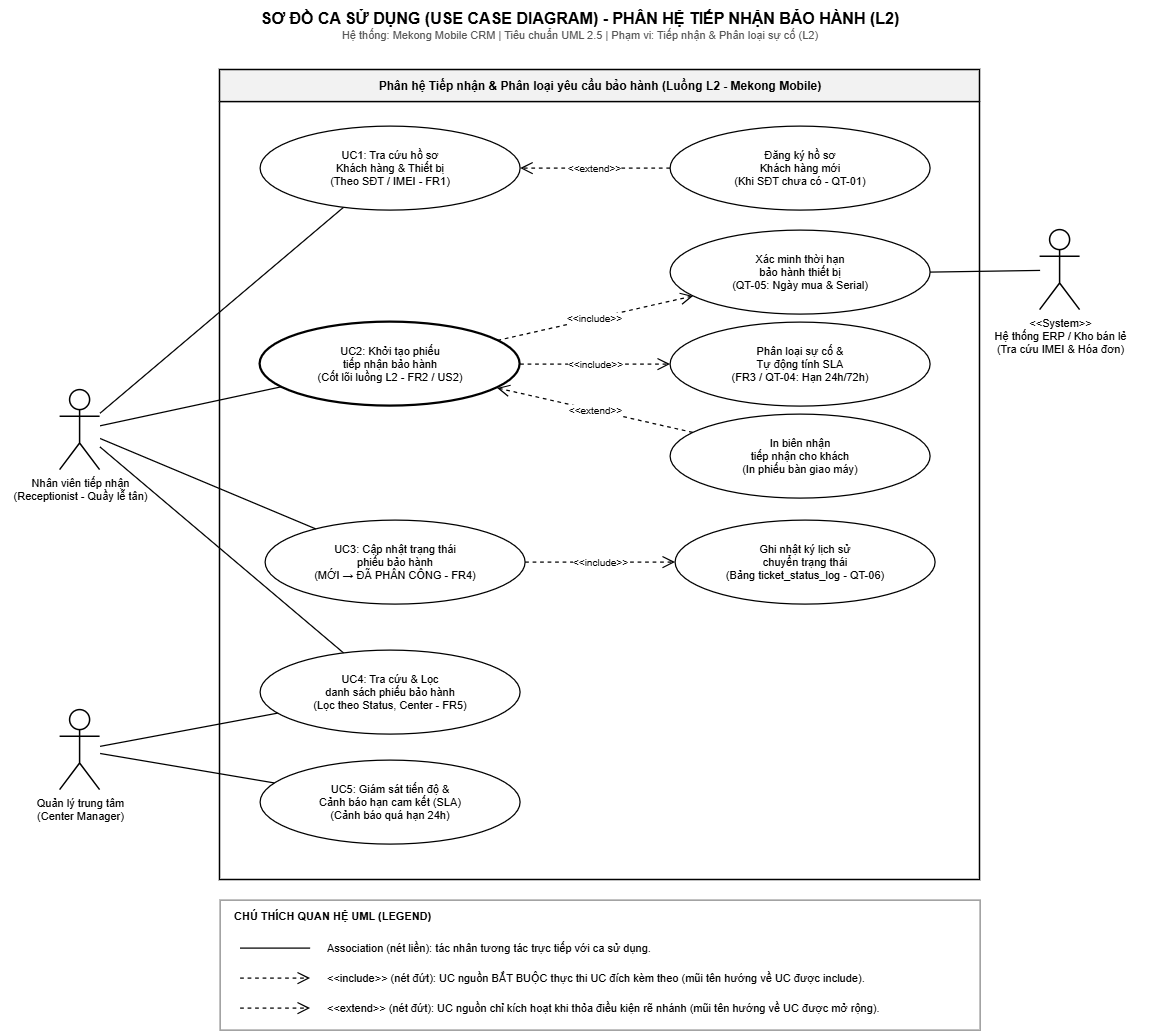

The diagram above was exported from draw.io. Its source (the exported page's mxGraphModel, read from the mxfile embedded in the PNG):
<mxGraphModel dx="1720" dy="1020" grid="1" gridSize="10" guides="1" tooltips="1" connect="1" arrows="1" fold="1" page="1" pageScale="1" pageWidth="1240" pageHeight="1080" background="#FFFFFF" math="0" shadow="0">
  <root>
    <mxCell id="0" />
    <mxCell id="1" parent="0" />
    <mxCell id="title" parent="1" style="text;html=1;align=center;verticalAlign=middle;whiteSpace=wrap;fontColor=#000000;" value="&lt;b style=&quot;font-size:16px&quot;&gt;SƠ ĐỒ CA SỬ DỤNG (USE CASE DIAGRAM) - PHÂN HỆ TIẾP NHẬN BẢO HÀNH (L2)&lt;/b&gt;&lt;br&gt;&lt;font style=&quot;font-size:11px&quot; color=&quot;#555555&quot;&gt;Hệ thống: Mekong Mobile CRM | Tiêu chuẩn UML 2.5 | Phạm vi: Tiếp nhận &amp;amp; Phân loại sự cố (L2)&lt;/font&gt;" vertex="1">
      <mxGeometry height="50" width="1160" x="40" y="20" as="geometry" />
    </mxCell>
    <mxCell id="SystemBoundary" parent="1" style="swimlane;whiteSpace=wrap;html=1;startSize=32;fontStyle=1;fontSize=12;fontColor=#000000;fillColor=#F2F2F2;swimlaneFillColor=#FFFFFF;strokeColor=#000000;strokeWidth=1.5;collapsible=0;rounded=0;" value="Phân hệ Tiếp nhận &amp; Phân loại yêu cầu bảo hành (Luồng L2 - Mekong Mobile)" vertex="1">
      <mxGeometry height="810" width="760" x="260" y="90" as="geometry" />
    </mxCell>
    <mxCell id="UC1" parent="SystemBoundary" style="ellipse;whiteSpace=wrap;html=1;fillColor=#FFFFFF;strokeColor=#000000;fontColor=#000000;fontSize=11;strokeWidth=1.25;" value="UC1: Tra cứu hồ sơ&lt;br&gt;Khách hàng &amp;amp; Thiết bị&lt;br&gt;(Theo SĐT / IMEI - FR1)" vertex="1">
      <mxGeometry height="84" width="260" x="40" y="56" as="geometry" />
    </mxCell>
    <mxCell id="UC1_Ext" parent="SystemBoundary" style="ellipse;whiteSpace=wrap;html=1;fillColor=#FFFFFF;strokeColor=#000000;fontColor=#000000;fontSize=11;strokeWidth=1.25;" value="Đăng ký hồ sơ&lt;br&gt;Khách hàng mới&lt;br&gt;(Khi SĐT chưa có - QT-01)" vertex="1">
      <mxGeometry height="84" width="260" x="450" y="56" as="geometry" />
    </mxCell>
    <mxCell id="UC2_Inc1" parent="SystemBoundary" style="ellipse;whiteSpace=wrap;html=1;fillColor=#FFFFFF;strokeColor=#000000;fontColor=#000000;fontSize=11;strokeWidth=1.25;" value="Xác minh thời hạn&lt;br&gt;bảo hành thiết bị&lt;br&gt;(QT-05: Ngày mua &amp;amp; Serial)" vertex="1">
      <mxGeometry height="84" width="260" x="450" y="160" as="geometry" />
    </mxCell>
    <mxCell id="UC2" parent="SystemBoundary" style="ellipse;whiteSpace=wrap;html=1;fillColor=#FFFFFF;strokeColor=#000000;fontColor=#000000;fontSize=11;strokeWidth=2.25;" value="UC2: Khởi tạo phiếu&lt;br&gt;tiếp nhận bảo hành&lt;br&gt;(Cốt lõi luồng L2 - FR2 / US2)" vertex="1">
      <mxGeometry height="84" width="260" x="40" y="252" as="geometry" />
    </mxCell>
    <mxCell id="UC2_Inc2" parent="SystemBoundary" style="ellipse;whiteSpace=wrap;html=1;fillColor=#FFFFFF;strokeColor=#000000;fontColor=#000000;fontSize=11;strokeWidth=1.25;" value="Phân loại sự cố &amp;amp;&lt;br&gt;Tự động tính SLA&lt;br&gt;(FR3 / QT-04: Hạn 24h/72h)" vertex="1">
      <mxGeometry height="84" width="260" x="450" y="252" as="geometry" />
    </mxCell>
    <mxCell id="UC2_Ext" parent="SystemBoundary" style="ellipse;whiteSpace=wrap;html=1;fillColor=#FFFFFF;strokeColor=#000000;fontColor=#000000;fontSize=11;strokeWidth=1.25;" value="In biên nhận&lt;br&gt;tiếp nhận cho khách&lt;br&gt;(In phiếu bàn giao máy)" vertex="1">
      <mxGeometry height="84" width="260" x="450" y="344" as="geometry" />
    </mxCell>
    <mxCell id="UC4" parent="SystemBoundary" style="ellipse;whiteSpace=wrap;html=1;fillColor=#FFFFFF;strokeColor=#000000;fontColor=#000000;fontSize=11;strokeWidth=1.25;" value="UC4: Tra cứu &amp;amp; Lọc&lt;br&gt;danh sách phiếu bảo hành&lt;br&gt;(Lọc theo Status, Center - FR5)" vertex="1">
      <mxGeometry height="84" width="260" x="40" y="580" as="geometry" />
    </mxCell>
    <mxCell id="UC5" parent="SystemBoundary" style="ellipse;whiteSpace=wrap;html=1;fillColor=#FFFFFF;strokeColor=#000000;fontColor=#000000;fontSize=11;strokeWidth=1.25;" value="UC5: Giám sát tiến độ &amp;amp;&lt;br&gt;Cảnh báo hạn cam kết (SLA)&lt;br&gt;(Cảnh báo quá hạn 24h)" vertex="1">
      <mxGeometry height="84" width="260" x="40" y="690" as="geometry" />
    </mxCell>
    <mxCell id="UC3" parent="SystemBoundary" style="ellipse;whiteSpace=wrap;html=1;fillColor=#FFFFFF;strokeColor=#000000;fontColor=#000000;fontSize=11;strokeWidth=1.25;" value="UC3: Cập nhật trạng thái&lt;br&gt;phiếu bảo hành&lt;br&gt;(MỚI → ĐÃ PHÂN CÔNG - FR4)" vertex="1">
      <mxGeometry height="84" width="260" x="45" y="450" as="geometry" />
    </mxCell>
    <mxCell id="UC3_Inc" parent="SystemBoundary" style="ellipse;whiteSpace=wrap;html=1;fillColor=#FFFFFF;strokeColor=#000000;fontColor=#000000;fontSize=11;strokeWidth=1.25;" value="Ghi nhật ký lịch sử&lt;br&gt;chuyển trạng thái&lt;br&gt;(Bảng ticket_status_log - QT-06)" vertex="1">
      <mxGeometry height="84" width="260" x="455" y="450" as="geometry" />
    </mxCell>
    <mxCell id="EdgeInc_UC3" edge="1" parent="SystemBoundary" source="UC3" style="edgeStyle=none;html=1;rounded=0;dashed=1;endArrow=open;endFill=0;endSize=10;strokeColor=#000000;strokeWidth=1.25;fontSize=10;fontColor=#000000;labelBackgroundColor=#FFFFFF;" target="UC3_Inc" value="&amp;lt;&amp;lt;include&amp;gt;&amp;gt;">
      <mxGeometry relative="1" as="geometry" />
    </mxCell>
    <mxCell id="Actor_Receptionist" parent="1" style="shape=umlActor;verticalLabelPosition=bottom;verticalAlign=top;html=1;outlineConnect=0;strokeColor=#000000;strokeWidth=1.5;fillColor=#FFFFFF;fontColor=#000000;fontSize=11;" value="Nhân viên tiếp nhận&lt;br&gt;(Receptionist - Quầy lễ tân)" vertex="1">
      <mxGeometry height="80" width="40" x="100" y="410" as="geometry" />
    </mxCell>
    <mxCell id="Actor_Manager" parent="1" style="shape=umlActor;verticalLabelPosition=bottom;verticalAlign=top;html=1;outlineConnect=0;strokeColor=#000000;strokeWidth=1.5;fillColor=#FFFFFF;fontColor=#000000;fontSize=11;" value="Quản lý trung tâm&lt;br&gt;(Center Manager)" vertex="1">
      <mxGeometry height="80" width="40" x="100" y="730" as="geometry" />
    </mxCell>
    <mxCell id="Actor_ERP" parent="1" style="shape=umlActor;verticalLabelPosition=bottom;verticalAlign=top;html=1;outlineConnect=0;strokeColor=#000000;strokeWidth=1.5;fillColor=#FFFFFF;fontColor=#000000;fontSize=11;" value="&amp;lt;&amp;lt;System&amp;gt;&amp;gt;&lt;br&gt;Hệ thống ERP / Kho bán lẻ&lt;br&gt;(Tra cứu IMEI &amp;amp; Hóa đơn)" vertex="1">
      <mxGeometry height="80" width="40" x="1080" y="250" as="geometry" />
    </mxCell>
    <mxCell id="EdgeAct_UC1" edge="1" parent="1" source="Actor_Receptionist" style="edgeStyle=none;html=1;rounded=0;endArrow=none;strokeColor=#000000;strokeWidth=1.25;" target="UC1" value="">
      <mxGeometry relative="1" as="geometry" />
    </mxCell>
    <mxCell id="EdgeAct_UC2" edge="1" parent="1" source="Actor_Receptionist" style="edgeStyle=none;html=1;rounded=0;endArrow=none;strokeColor=#000000;strokeWidth=1.25;" target="UC2" value="">
      <mxGeometry relative="1" as="geometry" />
    </mxCell>
    <mxCell id="EdgeAct_UC3" edge="1" parent="1" source="Actor_Receptionist" style="edgeStyle=none;html=1;rounded=0;endArrow=none;strokeColor=#000000;strokeWidth=1.25;" target="UC3" value="">
      <mxGeometry relative="1" as="geometry" />
    </mxCell>
    <mxCell id="EdgeAct_UC4" edge="1" parent="1" source="Actor_Receptionist" style="edgeStyle=none;html=1;rounded=0;endArrow=none;strokeColor=#000000;strokeWidth=1.25;" target="UC4" value="">
      <mxGeometry relative="1" as="geometry" />
    </mxCell>
    <mxCell id="EdgeMgr_UC4" edge="1" parent="1" source="Actor_Manager" style="edgeStyle=none;html=1;rounded=0;endArrow=none;strokeColor=#000000;strokeWidth=1.25;" target="UC4" value="">
      <mxGeometry relative="1" as="geometry" />
    </mxCell>
    <mxCell id="EdgeMgr_UC5" edge="1" parent="1" source="Actor_Manager" style="edgeStyle=none;html=1;rounded=0;endArrow=none;strokeColor=#000000;strokeWidth=1.25;" target="UC5" value="">
      <mxGeometry relative="1" as="geometry" />
    </mxCell>
    <mxCell id="EdgeERP_UC2Inc1" edge="1" parent="1" source="Actor_ERP" style="edgeStyle=none;html=1;rounded=0;endArrow=none;strokeColor=#000000;strokeWidth=1.25;" target="UC2_Inc1" value="">
      <mxGeometry relative="1" as="geometry" />
    </mxCell>
    <mxCell id="EdgeExt_UC1" edge="1" parent="1" source="UC1_Ext" style="edgeStyle=none;html=1;rounded=0;dashed=1;endArrow=open;endFill=0;endSize=10;strokeColor=#000000;strokeWidth=1.25;fontSize=10;fontColor=#000000;labelBackgroundColor=#FFFFFF;" target="UC1" value="&amp;lt;&amp;lt;extend&amp;gt;&amp;gt;">
      <mxGeometry relative="1" as="geometry" />
    </mxCell>
    <mxCell id="EdgeInc_UC2_1" edge="1" parent="1" source="UC2" style="edgeStyle=none;html=1;rounded=0;dashed=1;endArrow=open;endFill=0;endSize=10;strokeColor=#000000;strokeWidth=1.25;fontSize=10;fontColor=#000000;labelBackgroundColor=#FFFFFF;" target="UC2_Inc1" value="&amp;lt;&amp;lt;include&amp;gt;&amp;gt;">
      <mxGeometry relative="1" as="geometry" />
    </mxCell>
    <mxCell id="EdgeInc_UC2_2" edge="1" parent="1" source="UC2" style="edgeStyle=none;html=1;rounded=0;dashed=1;endArrow=open;endFill=0;endSize=10;strokeColor=#000000;strokeWidth=1.25;fontSize=10;fontColor=#000000;labelBackgroundColor=#FFFFFF;" target="UC2_Inc2" value="&amp;lt;&amp;lt;include&amp;gt;&amp;gt;">
      <mxGeometry relative="1" as="geometry" />
    </mxCell>
    <mxCell id="EdgeExt_UC2" edge="1" parent="1" source="UC2_Ext" style="edgeStyle=none;html=1;rounded=0;dashed=1;endArrow=open;endFill=0;endSize=10;strokeColor=#000000;strokeWidth=1.25;fontSize=10;fontColor=#000000;labelBackgroundColor=#FFFFFF;" target="UC2" value="&amp;lt;&amp;lt;extend&amp;gt;&amp;gt;">
      <mxGeometry relative="1" as="geometry" />
    </mxCell>
    <mxCell id="legend_box" parent="1" style="rounded=0;html=1;fillColor=#FFFFFF;strokeColor=#666666;strokeWidth=1;" value="" vertex="1">
      <mxGeometry height="130" width="760" x="260" y="920" as="geometry" />
    </mxCell>
    <mxCell id="legend_title" parent="1" style="text;html=1;whiteSpace=wrap;verticalAlign=middle;fontColor=#000000;fontSize=11;align=left;spacingLeft=6;" value="&lt;b&gt;CHÚ THÍCH QUAN HỆ UML (LEGEND)&lt;/b&gt;" vertex="1">
      <mxGeometry height="24" width="400" x="266" y="924" as="geometry" />
    </mxCell>
    <mxCell id="lg_e0" edge="1" parent="1" style="html=1;rounded=0;endArrow=none;strokeColor=#000000;strokeWidth=1.25;" value="">
      <mxGeometry relative="1" as="geometry">
        <mxPoint x="280" y="968" as="sourcePoint" />
        <mxPoint x="350" y="968" as="targetPoint" />
      </mxGeometry>
    </mxCell>
    <mxCell id="lg_t0" parent="1" style="text;html=1;whiteSpace=wrap;verticalAlign=middle;fontColor=#000000;fontSize=11;align=left;" value="Association (nét liền): tác nhân tương tác trực tiếp với ca sử dụng." vertex="1">
      <mxGeometry height="26" width="645" x="365" y="955" as="geometry" />
    </mxCell>
    <mxCell id="lg_e1" edge="1" parent="1" style="html=1;rounded=0;dashed=1;endArrow=open;endFill=0;endSize=10;strokeColor=#000000;strokeWidth=1.25;fontSize=10;fontColor=#000000;labelBackgroundColor=#FFFFFF;" value="">
      <mxGeometry relative="1" as="geometry">
        <mxPoint x="280" y="998" as="sourcePoint" />
        <mxPoint x="350" y="998" as="targetPoint" />
      </mxGeometry>
    </mxCell>
    <mxCell id="lg_t1" parent="1" style="text;html=1;whiteSpace=wrap;verticalAlign=middle;fontColor=#000000;fontSize=11;align=left;" value="&amp;lt;&amp;lt;include&amp;gt;&amp;gt; (nét đứt): UC nguồn BẮT BUỘC thực thi UC đích kèm theo (mũi tên hướng về UC được include)." vertex="1">
      <mxGeometry height="26" width="645" x="365" y="985" as="geometry" />
    </mxCell>
    <mxCell id="lg_e2" edge="1" parent="1" style="html=1;rounded=0;dashed=1;endArrow=open;endFill=0;endSize=10;strokeColor=#000000;strokeWidth=1.25;fontSize=10;fontColor=#000000;labelBackgroundColor=#FFFFFF;" value="">
      <mxGeometry relative="1" as="geometry">
        <mxPoint x="280" y="1028" as="sourcePoint" />
        <mxPoint x="350" y="1028" as="targetPoint" />
      </mxGeometry>
    </mxCell>
    <mxCell id="lg_t2" parent="1" style="text;html=1;whiteSpace=wrap;verticalAlign=middle;fontColor=#000000;fontSize=11;align=left;" value="&amp;lt;&amp;lt;extend&amp;gt;&amp;gt; (nét đứt): UC nguồn chỉ kích hoạt khi thỏa điều kiện rẽ nhánh (mũi tên hướng về UC được mở rộng)." vertex="1">
      <mxGeometry height="26" width="645" x="365" y="1015" as="geometry" />
    </mxCell>
  </root>
</mxGraphModel>